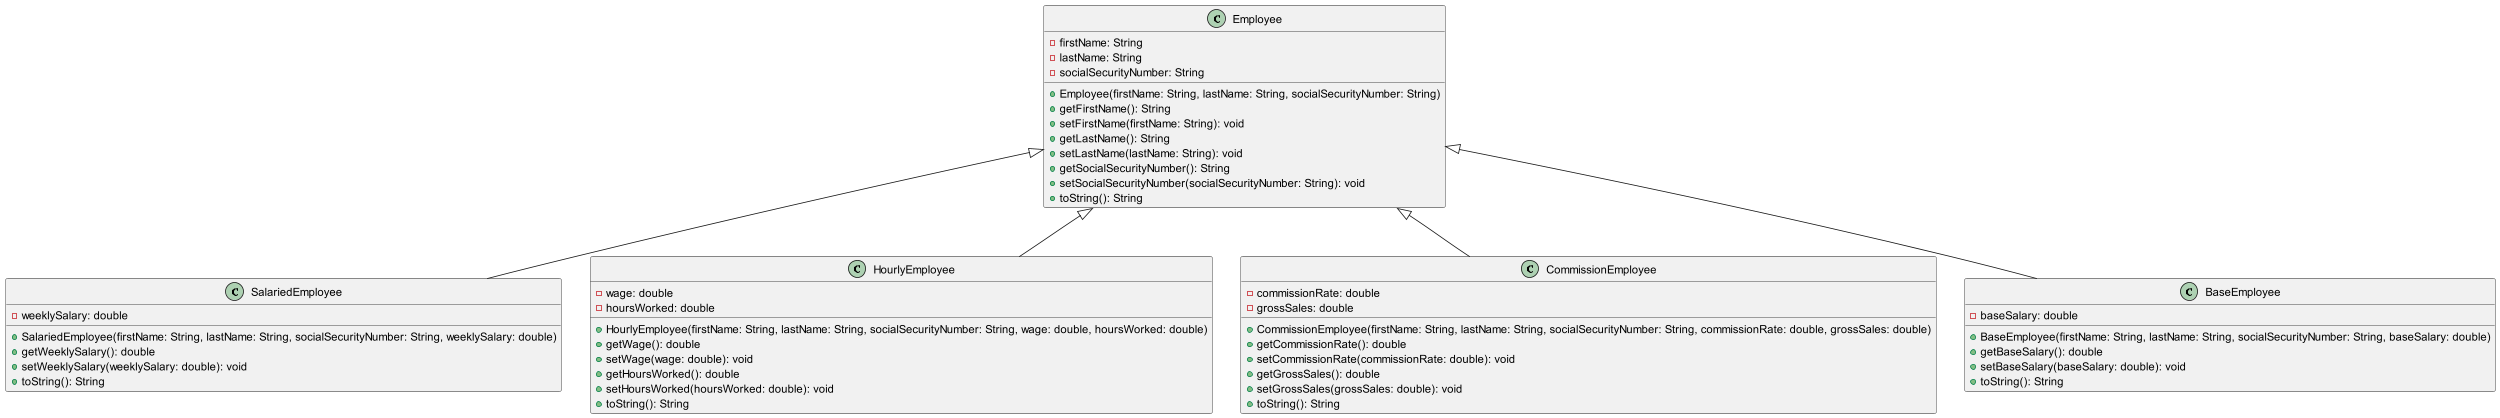

The diagram above was rendered by PlantUML. Its source (embedded in the PNG):
@startuml
class Employee {
  - firstName: String
  - lastName: String
  - socialSecurityNumber: String

  + Employee(firstName: String, lastName: String, socialSecurityNumber: String)
  + getFirstName(): String
  + setFirstName(firstName: String): void
  + getLastName(): String
  + setLastName(lastName: String): void
  + getSocialSecurityNumber(): String
  + setSocialSecurityNumber(socialSecurityNumber: String): void
  + toString(): String
}

class SalariedEmployee {
  - weeklySalary: double

  + SalariedEmployee(firstName: String, lastName: String, socialSecurityNumber: String, weeklySalary: double)
  + getWeeklySalary(): double
  + setWeeklySalary(weeklySalary: double): void
  + toString(): String
}

class HourlyEmployee {
  - wage: double
  - hoursWorked: double

  + HourlyEmployee(firstName: String, lastName: String, socialSecurityNumber: String, wage: double, hoursWorked: double)
  + getWage(): double
  + setWage(wage: double): void
  + getHoursWorked(): double
  + setHoursWorked(hoursWorked: double): void
  + toString(): String
}

class CommissionEmployee {
  - commissionRate: double
  - grossSales: double

  + CommissionEmployee(firstName: String, lastName: String, socialSecurityNumber: String, commissionRate: double, grossSales: double)
  + getCommissionRate(): double
  + setCommissionRate(commissionRate: double): void
  + getGrossSales(): double
  + setGrossSales(grossSales: double): void
  + toString(): String
}

class BaseEmployee {
  - baseSalary: double

  + BaseEmployee(firstName: String, lastName: String, socialSecurityNumber: String, baseSalary: double)
  + getBaseSalary(): double
  + setBaseSalary(baseSalary: double): void
  + toString(): String
}

Employee <|-- SalariedEmployee
Employee <|-- HourlyEmployee
Employee <|-- CommissionEmployee
Employee <|-- BaseEmployee
@enduml